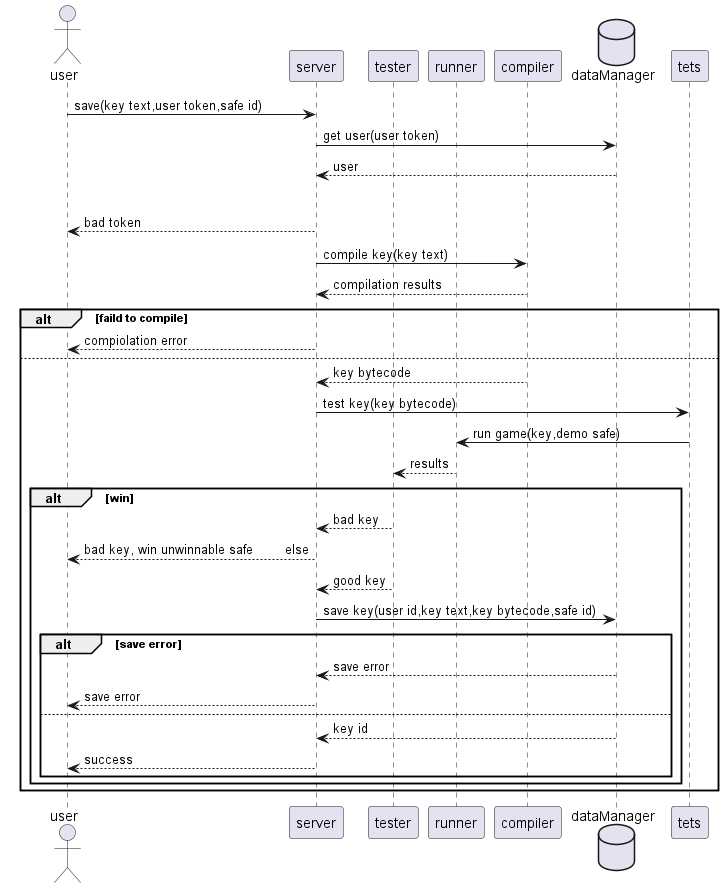

The diagram above was rendered by PlantUML. Its source (embedded in the PNG):
@startuml save key to safe
actor user
participant server as serv
participant tester as test
participant runner as run
participant compiler as com
database dataManager as db

user->serv:save(key text,user token,safe id)
serv->db:get user(user token)
db-->serv:user
alt bad token
    serv-->user:bad token
else
    serv->com:compile key(key text)
    com-->serv:compilation results
    alt faild to compile
        serv-->user:compiolation error
    else
        com-->serv:key bytecode
        serv->tets:test key(key bytecode)
        tets->run:run game(key,demo safe)
        run-->test:results
        alt win
            test-->serv:bad key
            serv-->user:bad key, win unwinnable safe        else
            test-->serv:good key
            serv->db:save key(user id,key text,key bytecode,safe id)
            alt save error
                db-->serv:save error
                serv-->user:save error
            else
                db-->serv:key id
                serv-->user:success
            end
        end
    end

    @enduml